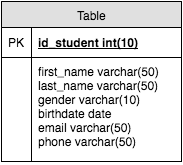

The diagram above was exported from draw.io. Its source (the exported page's mxGraphModel, read from the mxfile embedded in the PNG):
<mxGraphModel dx="505" dy="728" grid="1" gridSize="10" guides="1" tooltips="1" connect="1" arrows="1" fold="1" page="1" pageScale="1" pageWidth="850" pageHeight="1100" background="#ffffff" math="0" shadow="0">
  <root>
    <mxCell id="0" />
    <mxCell id="1" parent="0" />
    <mxCell id="2fe0e981ad62d5f4-9" value="Table" style="swimlane;html=1;fontStyle=0;childLayout=stackLayout;horizontal=1;startSize=26;fillColor=#e0e0e0;horizontalStack=0;resizeParent=1;resizeLast=0;collapsible=1;marginBottom=0;swimlaneFillColor=#ffffff;align=center;" vertex="1" parent="1">
      <mxGeometry x="200" y="330" width="180" height="160" as="geometry">
        <mxRectangle x="190" y="330" width="60" height="26" as="alternateBounds" />
      </mxGeometry>
    </mxCell>
    <mxCell id="2fe0e981ad62d5f4-10" value="id_student int(10)" style="shape=partialRectangle;top=0;left=0;right=0;bottom=1;html=1;align=left;verticalAlign=middle;fillColor=none;spacingLeft=34;spacingRight=4;whiteSpace=wrap;overflow=hidden;rotatable=0;points=[[0,0.5],[1,0.5]];portConstraint=eastwest;dropTarget=0;fontStyle=5;" vertex="1" parent="2fe0e981ad62d5f4-9">
      <mxGeometry y="26" width="180" height="30" as="geometry" />
    </mxCell>
    <mxCell id="2fe0e981ad62d5f4-11" value="PK" style="shape=partialRectangle;top=0;left=0;bottom=0;html=1;fillColor=none;align=left;verticalAlign=middle;spacingLeft=4;spacingRight=4;whiteSpace=wrap;overflow=hidden;rotatable=0;points=[];portConstraint=eastwest;part=1;" vertex="1" connectable="0" parent="2fe0e981ad62d5f4-10">
      <mxGeometry width="30" height="30" as="geometry" />
    </mxCell>
    <mxCell id="2fe0e981ad62d5f4-12" value="first_name varchar(50)&lt;div&gt;last_name varchar(50)&lt;/div&gt;&lt;div&gt;gender varchar(10)&lt;/div&gt;&lt;div&gt;birthdate date&lt;/div&gt;&lt;div&gt;email varchar(50)&lt;/div&gt;&lt;div&gt;phone varchar(50)&lt;/div&gt;" style="shape=partialRectangle;top=0;left=0;right=0;bottom=0;html=1;align=left;verticalAlign=top;fillColor=none;spacingLeft=34;spacingRight=4;whiteSpace=wrap;overflow=hidden;rotatable=0;points=[[0,0.5],[1,0.5]];portConstraint=eastwest;dropTarget=0;strokeColor=#000000;strokeWidth=1;shadow=0;" vertex="1" parent="2fe0e981ad62d5f4-9">
      <mxGeometry y="56" width="180" height="104" as="geometry" />
    </mxCell>
    <mxCell id="2fe0e981ad62d5f4-13" value="" style="shape=partialRectangle;top=0;left=0;bottom=0;html=1;fillColor=none;align=left;verticalAlign=top;spacingLeft=4;spacingRight=4;whiteSpace=wrap;overflow=hidden;rotatable=0;points=[];portConstraint=eastwest;part=1;" vertex="1" connectable="0" parent="2fe0e981ad62d5f4-12">
      <mxGeometry width="30" height="104" as="geometry" />
    </mxCell>
  </root>
</mxGraphModel>